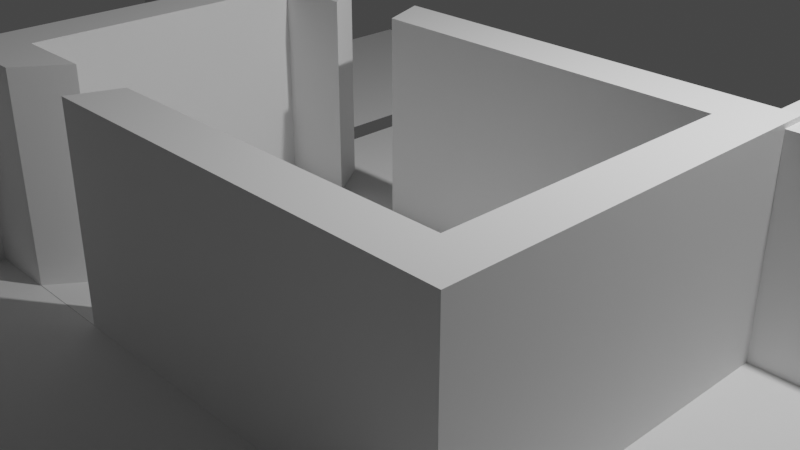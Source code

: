 # Source: testmap2.blend  (saved by Blender 2.91.10; exported with 4.5.12 LTS)
import bpy
from mathutils import Matrix  # noqa: F401  (used for matrix-valued properties, if any)

bpy.ops.wm.read_factory_settings(use_empty=True)
scene = bpy.context.scene
scene.name = 'Scene'

# ---- collections
col_collection = bpy.data.collections.new('Collection'); scene.collection.children.link(col_collection)

# ---- world
world_world = bpy.data.worlds.new('World'); scene.world = world_world
world_world.use_nodes = True; world_world.node_tree.nodes.clear()
_N = world_world.node_tree.nodes; _L = world_world.node_tree.links
n0 = _N.new('ShaderNodeOutputWorld'); n0.name = 'World Output'; n0.location = (300, 300)
n1 = _N.new('ShaderNodeBackground'); n1.name = 'Background'; n1.location = (10, 300)
n1.inputs[0].default_value = (0.05088, 0.05088, 0.05088, 1.0)
_L.new(n1.outputs[0], n0.inputs[0])
n0.is_active_output = True
world_world.color = (0.05088, 0.05088, 0.05088)
world_world.use_sun_shadow = False
world_world.sun_shadow_jitter_overblur = 0.0

# ---- cameras
cam_camera = bpy.data.cameras.new('Camera')
cam_camera.clip_end = 100.0
cam_camera.ortho_scale = 7.314

# ---- lights
light_light = bpy.data.lights.new('Light', 'POINT')
light_light.transmission_factor = 0.0
light_light.energy = 1000.0
light_light.shadow_soft_size = 0.1
light_light.shadow_maximum_resolution = 0.006
light_light.use_absolute_resolution = True

# ---- meshes
me_plane = bpy.data.meshes.new('Plane')
me_plane.from_pydata([(-6.077, -6.53, -0.4558), (5.958, -6.53, -0.4558), (-6.077, 5.505, -0.4558), (5.958, 5.505, -0.4558), (-2.773, -6.53, -0.4558), (-2.773, 5.505, -0.4558), (-6.077, -5.321, -0.4558), (5.958, -5.321, -0.4558), (-2.773, -5.321, -0.4558), (5.958, -2.702, -0.4558), (-3.027, -2.956, 1.787), (-6.077, -2.702, -0.4558), (-3.098, 5.505, -0.4558), (-3.098, -6.53, -0.4558), (-3.098, -5.321, -0.4558), (-3.098, -2.702, -0.4558), (5.958, 0.8922, -0.4558), (-2.519, -2.448, 1.787), (-6.077, 0.8922, -0.4558), (-3.098, 0.8922, -0.4558), (5.958, 1.266, -0.4558), (-2.773, 1.266, -0.4558), (-3.098, 1.266, -0.4558), (-6.077, 1.266, -0.4558), (3.237, -6.53, -0.4558), (3.237, 5.505, -0.4558), (3.237, -5.321, -0.4558), (2.983, -2.448, 1.787), (3.491, -2.956, 1.787), (3.237, 1.266, -0.4558), (3.681, -6.53, -0.4558), (3.681, 5.505, -0.4558), (3.681, -5.321, -0.4558), (3.681, -2.702, -0.4558), (3.681, 0.8922, -0.4558), (3.681, 1.266, -0.4558), (-2.773, -5.321, -0.4558), (-2.773, -2.702, -0.4558), (-3.098, -5.321, -0.4558), (-3.098, -2.702, -0.4558), (-2.773, -5.321, 1.768), (-2.773, -2.702, 1.768), (-3.098, -5.321, 1.768), (-3.098, -2.702, 1.768), (5.958, 0.8922, -0.4558), (5.958, 1.266, -0.4558), (3.681, 0.8922, -0.4558), (3.681, 1.266, -0.4558), (3.681, 5.505, -0.4558), (3.237, 5.505, -0.4558), (3.681, 0.8922, -0.4558), (3.237, 0.8922, -0.4558), (3.681, 1.266, -0.4558), (3.237, 1.266, -0.4558), (5.958, 0.8922, -0.4558), (5.958, 1.266, -0.4558), (3.681, 0.8922, -0.4558), (3.681, 1.266, -0.4558), (5.958, 5.025, -0.4558), (-2.773, 5.025, -0.4558), (-3.098, 5.025, -0.4558), (-6.077, 5.025, -0.4558), (3.237, 5.025, -0.4558), (3.681, 5.025, -0.4558), (3.237, 5.025, -0.4558), (3.681, 5.025, -0.4558), (-6.077, 3.73, -0.4558), (5.958, 3.73, -0.4558), (-2.773, 3.73, -0.4558), (-3.098, 3.73, -0.4558), (3.237, 3.73, -0.4558), (3.681, 3.73, -0.4558), (3.237, 3.73, -0.4558), (3.681, 3.73, -0.4558), (3.681, 0.8922, 1.734), (3.237, 0.8922, 1.734), (3.681, 1.266, 1.734), (3.237, 1.266, 1.734), (5.958, 0.8922, 1.734), (5.958, 1.266, 1.734), (3.681, 0.8922, 1.734), (3.681, 1.266, 1.734), (3.237, 3.73, 1.734), (3.681, 3.73, 1.734), (-6.077, 1.266, 1.684), (-6.077, 0.8922, 1.684), (-3.098, 0.8922, 1.684), (-3.098, 1.266, 1.684), (-2.519, -2.448, -0.4558), (-3.027, -2.956, -0.4558), (-2.519, 0.6383, -0.4558), (-3.027, 1.146, -0.4558), (3.491, -2.956, -0.4558), (2.983, -2.448, -0.4558), (2.983, 0.6383, -0.4558), (3.491, 1.146, -0.4558), (-2.519, 0.6383, 1.787), (-3.027, 1.146, 1.787), (2.983, 0.6383, 1.787), (3.491, 1.146, 1.787), (-0.8808, 5.505, -0.4558), (-0.8808, -5.321, -0.4558), (-0.9749, 1.146, 1.787), (-0.8808, 1.266, -0.4558), (-0.8808, -6.53, -0.4558), (-0.7868, -2.448, 1.787), (-0.9749, -2.956, 1.787), (-0.7868, 0.6383, 1.787), (-0.8808, 5.025, -0.4558), (-0.8808, 3.73, -0.4558), (-0.7868, -2.448, -0.4558), (-0.9749, -2.956, -0.4558), (-0.9749, 1.146, -0.4558), (-0.7868, 0.6383, -0.4558), (-1.827, 5.505, -0.4558), (-1.827, -5.321, -0.4558), (-2.001, 1.146, 1.787), (-1.827, 1.266, -0.4558), (-1.653, -2.448, 1.787), (-1.827, 5.025, -0.4558), (-1.827, 3.73, -0.4558), (-1.653, -2.448, -0.4558), (-2.001, 1.146, -0.4558), (-1.827, -6.53, -0.4558), (-2.001, -2.956, 1.787), (-1.653, 0.6383, 1.787), (-2.001, -2.956, -0.4558), (-1.653, 0.6383, -0.4558), (-1.827, 5.505, -0.4558), (-1.827, -5.321, -0.4558), (-2.001, 1.146, 1.787), (-1.827, 1.266, -0.4558), (-1.653, -2.448, 1.787), (-1.827, 5.025, -0.4558), (-1.827, 3.73, -0.4558), (-1.653, -2.448, -0.4558), (-2.001, 1.146, -0.4558), (-1.827, -6.53, -0.4558), (-2.001, -2.956, 1.787), (-1.653, 0.6383, 1.787), (-2.001, -2.956, -0.4558), (-1.653, 0.6383, -0.4558), (-2.001, -2.956, -0.4514), (-0.9749, -2.956, -0.4514), (-2.836, 1.266, -0.4558), (-0.7868, 0.6383, -0.5044), (-0.7868, -2.448, -0.4514), (-1.653, -2.448, -0.4514), (-1.653, 0.6383, -0.5044), (-2.836, 1.266, 1.684), (-0.9749, 1.146, -0.5044), (-2.001, 1.146, -0.5044), (-2.836, 0.8922, 1.684), (-0.9749, 1.146, -0.4507), (-2.001, 1.146, -0.4507), (-1.653, 0.6383, -0.4507), (-0.7868, 0.6383, -0.4507), (-2.836, 0.8922, -0.4558)], [], [(63, 58, 3, 31), (60, 59, 5, 12), (13, 4, 8, 14), (30, 1, 7, 32), (15, 14, 38, 39), (32, 7, 9, 33), (6, 14, 15, 11), (0, 13, 14, 6), (61, 60, 12, 2), (11, 15, 19, 18), (19, 91, 21, 22), (33, 9, 16, 34), (18, 19, 86, 85), (112, 95, 29, 103), (20, 35, 47, 45), (26, 32, 33, 92), (89, 15, 39, 37), (110, 93, 94, 113), (104, 24, 26, 101), (108, 62, 25, 100), (118, 17, 10, 124), (95, 34, 50, 51), (92, 33, 34, 95), (24, 30, 32, 26), (46, 44, 54, 56), (39, 38, 42, 43), (14, 8, 36, 38), (101, 26, 92, 111), (15, 89, 91, 19), (42, 40, 41, 43), (38, 36, 40, 42), (37, 39, 43, 41), (36, 37, 41, 40), (31, 25, 49, 48), (35, 34, 46, 47), (16, 20, 45, 44), (34, 16, 44, 46), (57, 56, 80, 81), (64, 65, 48, 49), (53, 51, 75, 77), (45, 47, 57, 55), (70, 29, 53, 72), (34, 35, 52, 50), (47, 46, 56, 57), (29, 95, 51, 53), (63, 31, 48, 65), (44, 45, 55, 54), (71, 63, 65, 73), (25, 62, 64, 49), (72, 73, 65, 64), (109, 70, 62, 108), (66, 69, 60, 61), (69, 68, 59, 60), (71, 67, 58, 63), (35, 20, 67, 71), (157, 144, 149, 152), (23, 22, 69, 66), (103, 29, 70, 109), (73, 72, 82, 83), (35, 71, 73, 52), (62, 70, 72, 64), (75, 74, 76, 77), (80, 78, 79, 81), (77, 76, 83, 82), (72, 53, 77, 82), (54, 55, 79, 78), (51, 50, 74, 75), (52, 73, 83, 76), (56, 54, 78, 80), (50, 52, 76, 74), (55, 57, 81, 79), (85, 86, 87, 84), (23, 18, 85, 84), (22, 23, 84, 87), (86, 19, 157, 152), (113, 94, 98, 107), (94, 93, 27, 98), (88, 90, 96, 17), (91, 89, 10, 97), (8, 89, 37, 36), (17, 96, 97, 10), (116, 97, 96, 125), (28, 99, 98, 27), (111, 92, 28, 106), (121, 88, 17, 118), (92, 95, 99, 28), (122, 91, 97, 116), (95, 112, 102, 99), (93, 110, 105, 27), (106, 105, 146, 143), (99, 102, 107, 98), (117, 103, 109, 120), (120, 109, 108, 119), (115, 101, 111, 126), (27, 105, 106, 28), (119, 108, 100, 114), (123, 104, 101, 115), (121, 110, 113, 127), (122, 112, 103, 117), (91, 122, 117, 21), (88, 121, 127, 90), (4, 123, 115, 8), (59, 119, 114, 5), (8, 115, 126, 89), (68, 120, 119, 59), (21, 117, 120, 68), (90, 127, 125, 96), (89, 126, 124, 10), (127, 121, 135, 141), (116, 122, 136, 130), (115, 123, 137, 129), (118, 121, 135, 132), (114, 119, 133, 128), (125, 116, 130, 139), (126, 115, 129, 140), (124, 118, 132, 138), (119, 120, 134, 133), (120, 117, 131, 134), (125, 127, 141, 139), (117, 122, 136, 131), (124, 126, 140, 138), (107, 102, 150, 145), (22, 87, 149, 144), (146, 147, 142, 143), (118, 124, 142, 147), (87, 86, 152, 149), (116, 125, 148, 151), (153, 154, 155, 156), (151, 148, 155, 154), (19, 22, 144, 157), (145, 150, 153, 156)])
_uv = me_plane.uv_layers.new(name='UVMap')
_uv.uv.foreach_set('vector', [0.8108, 0.9601, 1.0, 0.9601, 1.0, 1.0, 0.8108, 1.0, 0.2475, 0.9601, 0.2746, 0.9601, 0.2746, 1.0, 0.2475, 1.0, 0.2475, 0.0, 0.2746, 0.0, 0.2746, 0.1005, 0.2475, 0.1005, 0.8108, 0.0, 1.0, 0.0, 1.0, 0.1005, 0.8108, 0.1005, 0.2475, 0.3181, 0.2475, 0.1005, 0.2475, 0.1005, 0.2475, 0.3181, 0.8108, 0.1005, 1.0, 0.1005, 1.0, 0.3181, 0.8108, 0.3181, 0.0, 0.1005, 0.2475, 0.1005, 0.2475, 0.3181, 0.0, 0.3181, 0.0, 0.0, 0.2475, 0.0, 0.2475, 0.1005, 0.0, 0.1005, 0.0, 0.9601, 0.2475, 0.9601, 0.2475, 1.0, 0.0, 1.0, 0.0, 0.3181, 0.2475, 0.3181, 0.2475, 0.6167, 0.0, 0.6167, 0.2475, 0.6167, 0.2535, 0.6378, 0.2746, 0.6478, 0.2475, 0.6478, 0.8108, 0.3181, 1.0, 0.3181, 1.0, 0.6167, 0.8108, 0.6167, 0.0, 0.6167, 0.2475, 0.6167, 0.2475, 0.6167, 0.0, 0.6167, 0.4239, 0.6378, 0.795, 0.6378, 0.7739, 0.6478, 0.4318, 0.6478, 1.0, 0.6478, 0.8108, 0.6478, 0.8108, 0.6478, 1.0, 0.6478, 0.7739, 0.1005, 0.8108, 0.1005, 0.8108, 0.3181, 0.795, 0.297, -4.768e-07, -4.768e-07, 0.2475, 0.3181, 0.2475, 0.3181, 0.2746, 0.3181, 0.4396, 0.3392, 0.7528, 0.3392, 0.7528, 0.5956, 0.4396, 0.5956, 0.4318, 0.0, 0.7739, 0.0, 0.7739, 0.1005, 0.4318, 0.1005, 0.4318, 0.9601, 0.7739, 0.9601, 0.7739, 1.0, 0.4318, 1.0, 0.3676, 0.3392, 0.2957, 0.3392, 0.2535, 0.297, 0.3387, 0.297, 0.0, 0.0, 0.8108, 0.6167, 0.8108, 0.6167, 0.7739, 0.6167, 0.795, 0.297, 0.8108, 0.3181, 0.8108, 0.6167, 0.795, 0.6378, 0.7739, 0.0, 0.8108, 0.0, 0.8108, 0.1005, 0.7739, 0.1005, 0.8108, 0.6167, 1.0, 0.6167, 1.0, 0.6167, 0.8108, 0.6167, 0.2475, 0.3181, 0.2475, 0.1005, 0.2475, 0.1005, 0.2475, 0.3181, 0.2475, 0.1005, 0.2746, 0.1005, 0.2746, 0.1005, 0.2475, 0.1005, 0.4318, 0.1005, 0.7739, 0.1005, 0.795, 0.297, 0.4239, 0.297, 0.2475, 0.3181, 0.2535, 0.297, 0.2535, 0.6378, 0.2475, 0.6167, 0.2475, 0.1005, 0.2746, 0.1005, 0.2746, 0.3181, 0.2475, 0.3181, 0.2475, 0.1005, 0.2746, 0.1005, 0.2746, 0.1005, 0.2475, 0.1005, 0.2746, 0.3181, 0.2475, 0.3181, 0.2475, 0.3181, 0.2746, 0.3181, 0.2746, 0.1005, 0.2746, 0.3181, 0.2746, 0.3181, 0.2746, 0.1005, 0.0, 0.0, 0.0, 0.0, 0.0, 0.0, 0.0, 0.0, 0.8108, 0.6478, 0.8108, 0.6167, 0.8108, 0.6167, 0.8108, 0.6478, 0.0, 0.0, 0.0, 0.0, 0.0, 0.0, 0.0, 0.0, 0.8108, 0.6167, 1.0, 0.6167, 1.0, 0.6167, 0.8108, 0.6167, 0.8108, 0.6478, 0.8108, 0.6167, 0.8108, 0.6167, 0.8108, 0.6478, 0.7739, 0.9601, 0.8108, 0.9601, 0.8108, 1.0, 0.7739, 1.0, 0.7739, 0.6478, 0.7739, 0.6167, 0.7739, 0.6167, 0.7739, 0.6478, 1.0, 0.6478, 0.8108, 0.6478, 0.8108, 0.6478, 1.0, 0.6478, 0.7739, 0.8525, 0.7739, 0.6478, 0.7739, 0.6478, 0.7739, 0.8525, 0.8108, 0.6167, 0.8108, 0.6478, 0.8108, 0.6478, 0.8108, 0.6167, 0.8108, 0.6478, 0.8108, 0.6167, 0.8108, 0.6167, 0.8108, 0.6478, 0.7739, 0.6478, -1.907e-06, 0.0, 0.7739, 0.6167, 0.7739, 0.6478, 0.8108, 0.9601, 0.8108, 1.0, 0.8108, 1.0, 0.8108, 0.9601, 0.0, 0.0, 0.0, 0.0, 0.0, 0.0, 0.0, 0.0, 0.8108, 0.8525, 0.8108, 0.9601, 0.8108, 0.9601, 0.8108, 0.8525, 0.7739, 1.0, 0.7739, 0.9601, 0.7739, 0.9601, 0.7739, 1.0, 0.7739, 0.8525, 0.8108, 0.8525, 0.8108, 0.9601, 0.7739, 0.9601, 0.4318, 0.8525, 0.7739, 0.8525, 0.7739, 0.9601, 0.4318, 0.9601, 0.0, 0.8525, 0.2475, 0.8525, 0.2475, 0.9601, 0.0, 0.9601, 0.2475, 0.8525, 0.2746, 0.8525, 0.2746, 0.9601, 0.2475, 0.9601, 0.8108, 0.8525, 1.0, 0.8525, 1.0, 0.9601, 0.8108, 0.9601, 0.8108, 0.6478, 1.0, 0.6478, 1.0, 0.8525, 0.8108, 0.8525, 0.2475, 0.6167, 0.2475, 0.6478, 0.2475, 0.6478, 0.2475, 0.6167, 0.0, 0.6478, 0.2475, 0.6478, 0.2475, 0.8525, 0.0, 0.8525, 0.4318, 0.6478, 0.7739, 0.6478, 0.7739, 0.8525, 0.4318, 0.8525, 0.8108, 0.8525, 0.7739, 0.8525, 0.7739, 0.8525, 0.8108, 0.8525, 0.8108, 0.6478, 0.8108, 0.8525, 0.8108, 0.8525, 0.8108, 0.6478, 0.7739, 0.9601, 0.7739, 0.8525, 0.7739, 0.8525, 0.7739, 0.9601, 0.7739, 0.6167, 0.8108, 0.6167, 0.8108, 0.6478, 0.7739, 0.6478, 0.8108, 0.6167, 1.0, 0.6167, 1.0, 0.6478, 0.8108, 0.6478, 0.7739, 0.6478, 0.8108, 0.6478, 0.8108, 0.8525, 0.7739, 0.8525, 0.7739, 0.8525, 0.7739, 0.6478, 0.7739, 0.6478, 0.7739, 0.8525, 0.0, 0.0, 0.0, 0.0, 0.0, 0.0, 0.0, 0.0, 0.7739, 0.6167, 0.8108, 0.6167, 0.8108, 0.6167, 0.7739, 0.6167, 0.8108, 0.6478, 0.8108, 0.8525, 0.8108, 0.8525, 0.8108, 0.6478, 0.8108, 0.6167, 1.0, 0.6167, 1.0, 0.6167, 0.8108, 0.6167, 0.8108, 0.6167, 0.8108, 0.6478, 0.8108, 0.6478, 0.8108, 0.6167, 1.0, 0.6478, 0.8108, 0.6478, 0.8108, 0.6478, 1.0, 0.6478, 0.0, 0.6167, 0.2475, 0.6167, 0.2475, 0.6478, 0.0, 0.6478, 0.0, 0.0, 0.0, 0.0, 0.0, 0.0, 0.0, 0.0, 0.2475, 0.6478, 0.0, 0.6478, 0.0, 0.6478, 0.2475, 0.6478, 0.2475, 0.6167, 0.2475, 0.6167, 0.2475, 0.6167, 0.2475, 0.6167, 0.4396, 0.5956, 0.7528, 0.5956, 0.7528, 0.5956, 0.4396, 0.5956, 0.7528, 0.5956, 0.7528, 0.3392, 0.7528, 0.3392, 0.7528, 0.5956, 0.2957, 0.3392, 0.2957, 0.5956, 0.2957, 0.5956, 0.2957, 0.3392, 0.2535, 0.6378, 0.2535, 0.297, 0.2535, 0.297, 0.2535, 0.6378, 0.2746, 0.1005, 2.384e-07, 5.364e-07, 0.2746, 0.3181, 0.2746, 0.1005, 0.2957, 0.3392, 0.2957, 0.5956, 0.2535, 0.6378, 0.2535, 0.297, 0.3387, 0.6378, 0.2535, 0.6378, 0.2957, 0.5956, 0.3676, 0.5956, 0.795, 0.297, 0.795, 0.6378, 0.7528, 0.5956, 0.7528, 0.3392, 0.4239, 0.297, 0.795, 0.297, 0.795, 0.297, 0.4239, 0.297, 0.3676, 0.3392, 0.2957, 0.3392, 0.2957, 0.3392, 0.3676, 0.3392, 0.795, 0.297, 0.795, 0.6378, 0.795, 0.6378, 0.795, 0.297, 0.3387, 0.6378, 0.2535, 0.6378, 0.2535, 0.6378, 0.3387, 0.6378, 0.795, 0.6378, 0.4239, 0.6378, 0.4239, 0.6378, 0.795, 0.6378, 0.7528, 0.3392, 0.4396, 0.3392, 0.4396, 0.3392, 0.7528, 0.3392, 0.4239, 0.297, 0.4396, 0.3392, 0.4396, 0.3392, 0.4239, 0.297, 0.795, 0.6378, 0.4239, 0.6378, 0.4396, 0.5956, 0.7528, 0.5956, 0.3532, 0.6478, 0.4318, 0.6478, 0.4318, 0.8525, 0.3532, 0.8525, 0.3532, 0.8525, 0.4318, 0.8525, 0.4318, 0.9601, 0.3532, 0.9601, 0.3532, 0.1005, 0.4318, 0.1005, 0.4239, 0.297, 0.3387, 0.297, 0.7528, 0.3392, 0.4396, 0.3392, 0.4239, 0.297, 0.795, 0.297, 0.3532, 0.9601, 0.4318, 0.9601, 0.4318, 1.0, 0.3532, 1.0, 0.3532, 0.0, 0.4318, 0.0, 0.4318, 0.1005, 0.3532, 0.1005, 0.3676, 0.3392, 0.4396, 0.3392, 0.4396, 0.5956, 0.3676, 0.5956, 0.3387, 0.6378, 0.4239, 0.6378, 0.4318, 0.6478, 0.3532, 0.6478, 0.2535, 0.6378, 0.3387, 0.6378, 0.3532, 0.6478, 0.2746, 0.6478, 0.2957, 0.3392, 0.3676, 0.3392, 0.3676, 0.5956, 0.2957, 0.5956, 0.2746, 0.0, 0.3532, 0.0, 0.3532, 0.1005, 0.2746, 0.1005, 0.2746, 0.9601, 0.3532, 0.9601, 0.3532, 1.0, 0.2746, 1.0, 0.2746, 0.1005, 0.3532, 0.1005, 0.3387, 0.297, 0.2535, 0.297, 0.2746, 0.8525, 0.3532, 0.8525, 0.3532, 0.9601, 0.2746, 0.9601, 0.2746, 0.6478, 0.3532, 0.6478, 0.3532, 0.8525, 0.2746, 0.8525, 0.2957, 0.5956, 0.3676, 0.5956, 0.3676, 0.5956, 0.2957, 0.5956, 0.2535, 0.297, 0.3387, 0.297, 0.3387, 0.297, 0.2535, 0.297, 0.3676, 0.5956, 0.3676, 0.3392, 0.3676, 0.3392, 0.3676, 0.5956, 0.3387, 0.6378, 0.3387, 0.6378, 0.3387, 0.6378, 0.3387, 0.6378, 0.3532, 0.1005, 0.3532, 0.0, 0.3532, 0.0, 0.3532, 0.1005, 0.3676, 0.3392, 0.3676, 0.3392, 0.3676, 0.3392, 0.3676, 0.3392, 0.3532, 1.0, 0.3532, 0.9601, 0.3532, 0.9601, 0.3532, 1.0, 0.3676, 0.5956, 0.3387, 0.6378, 0.3387, 0.6378, 0.3676, 0.5956, 0.3387, 0.297, 0.3532, 0.1005, 0.3532, 0.1005, 0.3387, 0.297, 0.3387, 0.297, 0.3676, 0.3392, 0.3676, 0.3392, 0.3387, 0.297, 0.3532, 0.9601, 0.3532, 0.8525, 0.3532, 0.8525, 0.3532, 0.9601, 0.3532, 0.8525, 0.3532, 0.6478, 0.3532, 0.6478, 0.3532, 0.8525, 0.3676, 0.5956, 0.3676, 0.5956, 0.3676, 0.5956, 0.3676, 0.5956, 0.3532, 0.6478, 0.3387, 0.6378, 0.3387, 0.6378, 0.3532, 0.6478, 0.3387, 0.297, 0.3387, 0.297, 0.3387, 0.297, 0.3387, 0.297, 0.4396, 0.5956, 0.4239, 0.6378, 0.4239, 0.6378, 0.4396, 0.5956, 0.2475, 0.6478, 0.2475, 0.6478, 0.2475, 0.6478, 0.2475, 0.6478, 0.4396, 0.3392, 0.3676, 0.3392, 0.3387, 0.297, 0.4239, 0.297, 0.3676, 0.3392, 0.3387, 0.297, 0.3387, 0.297, 0.3676, 0.3392, 0.2475, 0.6478, 0.2475, 0.6167, 0.2475, 0.6167, 0.2475, 0.6478, 0.3387, 0.6378, 0.3676, 0.5956, 0.3676, 0.5956, 0.3387, 0.6378, 0.4239, 0.6378, 0.3387, 0.6378, 0.3676, 0.5956, 0.4396, 0.5956, 0.3387, 0.6378, 0.3676, 0.5956, 0.3676, 0.5956, 0.3387, 0.6378, 0.2475, 0.6167, 0.2475, 0.6478, 0.2475, 0.6478, 0.2475, 0.6167, 0.4396, 0.5956, 0.4239, 0.6378, 0.4239, 0.6378, 0.4396, 0.5956])
me_plane.use_remesh_fix_poles = True
me_plane.use_remesh_preserve_attributes = False
me_plane.use_mirror_vertex_groups = False
me_plane.update()

# ---- objects
ob_light = bpy.data.objects.new('Light', light_light)
ob_camera = bpy.data.objects.new('Camera', cam_camera)
ob_plane = bpy.data.objects.new('Plane', me_plane)

# ---- transforms, parenting, visibility, modifiers, constraints
ob_light.location = (4.076, 1.005, 5.904)
ob_light.rotation_euler = (0.6503, 0.05522, 1.866)
ob_light.lock_rotations_4d = False
ob_light.empty_display_type = 'ARROWS'
ob_light.color = (0.0, 0.0, 0.0, 0.0)
ob_light.lineart.crease_threshold = 0.0
ob_camera.location = (7.359, -6.926, 4.958)
ob_camera.rotation_euler = (1.109, 0.0, 0.8149)
ob_camera.lock_rotations_4d = False
ob_camera.empty_display_type = 'ARROWS'
ob_camera.color = (0.0, 0.0, 0.0, 0.0)
ob_camera.display_type = 'WIRE'
ob_camera.lineart.crease_threshold = 0.0
ob_plane.location = (0.0, 0.0, 0.0)
ob_plane.lineart.crease_threshold = 0.0

# ---- collection membership
col_collection.objects.link(ob_light)
col_collection.objects.link(ob_camera)
col_collection.objects.link(ob_plane)

# ---- scene / render settings (as saved in the file)
scene.camera = ob_camera
scene.frame_start = 1; scene.frame_end = 250; scene.frame_set(1)
scene.render.engine = 'CYCLES'
scene.cycles.use_denoising = False
scene.cycles.samples = 128
scene.cycles.sampling_pattern = 'TABULATED_SOBOL'
scene.cycles.use_adaptive_sampling = False
scene.cycles.use_light_tree = False
scene.view_settings.view_transform = 'Filmic'
bpy.context.view_layer.update()
